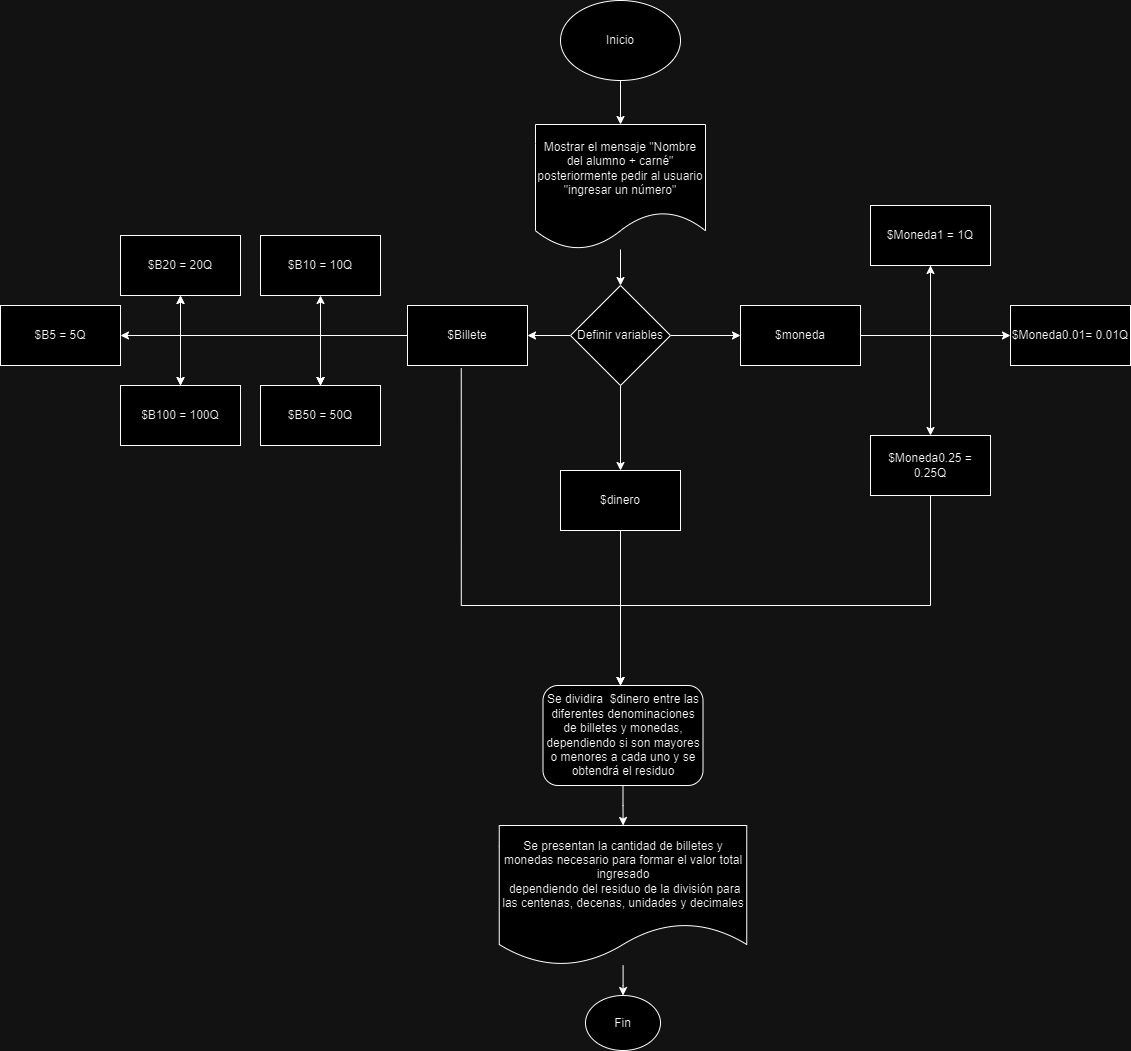

The diagram above was exported from draw.io. Its source (the exported page's mxGraphModel, read from the mxfile embedded in the PNG):
<mxGraphModel dx="2663" dy="542" grid="1" gridSize="10" guides="1" tooltips="1" connect="1" arrows="1" fold="1" page="1" pageScale="1" pageWidth="827" pageHeight="1169" math="0" shadow="0">
  <root>
    <mxCell id="0" />
    <mxCell id="1" parent="0" />
    <mxCell id="hGd8L_7QGQGtplC2ct1N-1" value="" style="edgeStyle=orthogonalEdgeStyle;rounded=0;orthogonalLoop=1;jettySize=auto;html=1;" edge="1" parent="1" source="hGd8L_7QGQGtplC2ct1N-2" target="hGd8L_7QGQGtplC2ct1N-4">
      <mxGeometry relative="1" as="geometry" />
    </mxCell>
    <mxCell id="hGd8L_7QGQGtplC2ct1N-2" value="Inicio" style="ellipse;whiteSpace=wrap;html=1;" vertex="1" parent="1">
      <mxGeometry x="-380" y="115" width="120" height="80" as="geometry" />
    </mxCell>
    <mxCell id="hGd8L_7QGQGtplC2ct1N-3" value="" style="edgeStyle=orthogonalEdgeStyle;rounded=0;orthogonalLoop=1;jettySize=auto;html=1;" edge="1" parent="1" source="hGd8L_7QGQGtplC2ct1N-4" target="hGd8L_7QGQGtplC2ct1N-21">
      <mxGeometry relative="1" as="geometry">
        <mxPoint x="-320" y="410" as="targetPoint" />
      </mxGeometry>
    </mxCell>
    <mxCell id="hGd8L_7QGQGtplC2ct1N-4" value="Mostrar el mensaje &quot;Nombre del alumno + carné&quot; posteriormente pedir al usuario &quot;ingresar un número&quot;" style="shape=document;whiteSpace=wrap;html=1;boundedLbl=1;" vertex="1" parent="1">
      <mxGeometry x="-405" y="239" width="170" height="125" as="geometry" />
    </mxCell>
    <mxCell id="hGd8L_7QGQGtplC2ct1N-5" style="edgeStyle=orthogonalEdgeStyle;rounded=0;orthogonalLoop=1;jettySize=auto;html=1;entryX=1;entryY=0.5;entryDx=0;entryDy=0;exitX=0;exitY=0.5;exitDx=0;exitDy=0;" edge="1" parent="1" source="hGd8L_7QGQGtplC2ct1N-21" target="hGd8L_7QGQGtplC2ct1N-15">
      <mxGeometry relative="1" as="geometry">
        <mxPoint x="-430" y="520" as="targetPoint" />
        <mxPoint x="-380" y="440" as="sourcePoint" />
      </mxGeometry>
    </mxCell>
    <mxCell id="hGd8L_7QGQGtplC2ct1N-6" value="" style="edgeStyle=orthogonalEdgeStyle;rounded=0;orthogonalLoop=1;jettySize=auto;html=1;" edge="1" parent="1" source="hGd8L_7QGQGtplC2ct1N-15" target="hGd8L_7QGQGtplC2ct1N-16">
      <mxGeometry relative="1" as="geometry" />
    </mxCell>
    <mxCell id="hGd8L_7QGQGtplC2ct1N-7" value="" style="edgeStyle=orthogonalEdgeStyle;rounded=0;orthogonalLoop=1;jettySize=auto;html=1;" edge="1" parent="1" source="hGd8L_7QGQGtplC2ct1N-15" target="hGd8L_7QGQGtplC2ct1N-16">
      <mxGeometry relative="1" as="geometry" />
    </mxCell>
    <mxCell id="hGd8L_7QGQGtplC2ct1N-8" value="" style="edgeStyle=orthogonalEdgeStyle;rounded=0;orthogonalLoop=1;jettySize=auto;html=1;" edge="1" parent="1" source="hGd8L_7QGQGtplC2ct1N-15" target="hGd8L_7QGQGtplC2ct1N-17">
      <mxGeometry relative="1" as="geometry" />
    </mxCell>
    <mxCell id="hGd8L_7QGQGtplC2ct1N-9" value="" style="edgeStyle=orthogonalEdgeStyle;rounded=0;orthogonalLoop=1;jettySize=auto;html=1;" edge="1" parent="1" source="hGd8L_7QGQGtplC2ct1N-15" target="hGd8L_7QGQGtplC2ct1N-17">
      <mxGeometry relative="1" as="geometry" />
    </mxCell>
    <mxCell id="hGd8L_7QGQGtplC2ct1N-10" value="" style="edgeStyle=orthogonalEdgeStyle;rounded=0;orthogonalLoop=1;jettySize=auto;html=1;" edge="1" parent="1" source="hGd8L_7QGQGtplC2ct1N-15" target="hGd8L_7QGQGtplC2ct1N-18">
      <mxGeometry relative="1" as="geometry" />
    </mxCell>
    <mxCell id="hGd8L_7QGQGtplC2ct1N-11" value="" style="edgeStyle=orthogonalEdgeStyle;rounded=0;orthogonalLoop=1;jettySize=auto;html=1;" edge="1" parent="1" source="hGd8L_7QGQGtplC2ct1N-15" target="hGd8L_7QGQGtplC2ct1N-18">
      <mxGeometry relative="1" as="geometry" />
    </mxCell>
    <mxCell id="hGd8L_7QGQGtplC2ct1N-12" value="" style="edgeStyle=orthogonalEdgeStyle;rounded=0;orthogonalLoop=1;jettySize=auto;html=1;" edge="1" parent="1" source="hGd8L_7QGQGtplC2ct1N-15" target="hGd8L_7QGQGtplC2ct1N-17">
      <mxGeometry relative="1" as="geometry" />
    </mxCell>
    <mxCell id="hGd8L_7QGQGtplC2ct1N-13" value="" style="edgeStyle=orthogonalEdgeStyle;rounded=0;orthogonalLoop=1;jettySize=auto;html=1;" edge="1" parent="1" source="hGd8L_7QGQGtplC2ct1N-15" target="hGd8L_7QGQGtplC2ct1N-19">
      <mxGeometry relative="1" as="geometry" />
    </mxCell>
    <mxCell id="hGd8L_7QGQGtplC2ct1N-14" value="" style="edgeStyle=orthogonalEdgeStyle;rounded=0;orthogonalLoop=1;jettySize=auto;html=1;" edge="1" parent="1" source="hGd8L_7QGQGtplC2ct1N-15" target="hGd8L_7QGQGtplC2ct1N-20">
      <mxGeometry relative="1" as="geometry" />
    </mxCell>
    <mxCell id="hGd8L_7QGQGtplC2ct1N-39" style="edgeStyle=orthogonalEdgeStyle;rounded=0;orthogonalLoop=1;jettySize=auto;html=1;exitX=0.448;exitY=1.047;exitDx=0;exitDy=0;exitPerimeter=0;entryX=0.5;entryY=0;entryDx=0;entryDy=0;" edge="1" parent="1" source="hGd8L_7QGQGtplC2ct1N-15">
      <mxGeometry relative="1" as="geometry">
        <mxPoint x="-320" y="800" as="targetPoint" />
        <Array as="points">
          <mxPoint x="-479" y="720" />
          <mxPoint x="-320" y="720" />
        </Array>
      </mxGeometry>
    </mxCell>
    <mxCell id="hGd8L_7QGQGtplC2ct1N-15" value="$Billete" style="rounded=0;whiteSpace=wrap;html=1;" vertex="1" parent="1">
      <mxGeometry x="-533" y="420" width="120" height="60" as="geometry" />
    </mxCell>
    <mxCell id="hGd8L_7QGQGtplC2ct1N-16" value="$B100 = 100Q" style="rounded=0;whiteSpace=wrap;html=1;" vertex="1" parent="1">
      <mxGeometry x="-820" y="500" width="120" height="60" as="geometry" />
    </mxCell>
    <mxCell id="hGd8L_7QGQGtplC2ct1N-17" value="$B50 = 50Q" style="rounded=0;whiteSpace=wrap;html=1;" vertex="1" parent="1">
      <mxGeometry x="-680" y="500" width="120" height="60" as="geometry" />
    </mxCell>
    <mxCell id="hGd8L_7QGQGtplC2ct1N-18" value="$B20 = 20Q" style="rounded=0;whiteSpace=wrap;html=1;" vertex="1" parent="1">
      <mxGeometry x="-820" y="350" width="120" height="60" as="geometry" />
    </mxCell>
    <mxCell id="hGd8L_7QGQGtplC2ct1N-19" value="$B10 = 10Q" style="rounded=0;whiteSpace=wrap;html=1;" vertex="1" parent="1">
      <mxGeometry x="-680" y="350" width="120" height="60" as="geometry" />
    </mxCell>
    <mxCell id="hGd8L_7QGQGtplC2ct1N-20" value="$B5 = 5Q" style="rounded=0;whiteSpace=wrap;html=1;" vertex="1" parent="1">
      <mxGeometry x="-940" y="420" width="120" height="60" as="geometry" />
    </mxCell>
    <mxCell id="hGd8L_7QGQGtplC2ct1N-23" value="" style="edgeStyle=orthogonalEdgeStyle;rounded=0;orthogonalLoop=1;jettySize=auto;html=1;" edge="1" parent="1" source="hGd8L_7QGQGtplC2ct1N-21" target="hGd8L_7QGQGtplC2ct1N-22">
      <mxGeometry relative="1" as="geometry" />
    </mxCell>
    <mxCell id="hGd8L_7QGQGtplC2ct1N-25" value="" style="edgeStyle=orthogonalEdgeStyle;rounded=0;orthogonalLoop=1;jettySize=auto;html=1;" edge="1" parent="1" source="hGd8L_7QGQGtplC2ct1N-21" target="hGd8L_7QGQGtplC2ct1N-24">
      <mxGeometry relative="1" as="geometry" />
    </mxCell>
    <mxCell id="hGd8L_7QGQGtplC2ct1N-21" value="Definir variables" style="rhombus;whiteSpace=wrap;html=1;" vertex="1" parent="1">
      <mxGeometry x="-370" y="400" width="100" height="100" as="geometry" />
    </mxCell>
    <mxCell id="hGd8L_7QGQGtplC2ct1N-40" style="edgeStyle=orthogonalEdgeStyle;rounded=0;orthogonalLoop=1;jettySize=auto;html=1;" edge="1" parent="1" source="hGd8L_7QGQGtplC2ct1N-22">
      <mxGeometry relative="1" as="geometry">
        <mxPoint x="-320" y="800" as="targetPoint" />
      </mxGeometry>
    </mxCell>
    <mxCell id="hGd8L_7QGQGtplC2ct1N-22" value="$dinero" style="whiteSpace=wrap;html=1;" vertex="1" parent="1">
      <mxGeometry x="-380" y="585" width="120" height="60" as="geometry" />
    </mxCell>
    <mxCell id="hGd8L_7QGQGtplC2ct1N-27" value="" style="edgeStyle=orthogonalEdgeStyle;rounded=0;orthogonalLoop=1;jettySize=auto;html=1;" edge="1" parent="1" source="hGd8L_7QGQGtplC2ct1N-24" target="hGd8L_7QGQGtplC2ct1N-26">
      <mxGeometry relative="1" as="geometry" />
    </mxCell>
    <mxCell id="hGd8L_7QGQGtplC2ct1N-30" style="edgeStyle=orthogonalEdgeStyle;rounded=0;orthogonalLoop=1;jettySize=auto;html=1;" edge="1" parent="1" source="hGd8L_7QGQGtplC2ct1N-24" target="hGd8L_7QGQGtplC2ct1N-31">
      <mxGeometry relative="1" as="geometry">
        <mxPoint x="90" y="450" as="targetPoint" />
      </mxGeometry>
    </mxCell>
    <mxCell id="hGd8L_7QGQGtplC2ct1N-24" value="$moneda" style="whiteSpace=wrap;html=1;" vertex="1" parent="1">
      <mxGeometry x="-200" y="420" width="120" height="60" as="geometry" />
    </mxCell>
    <mxCell id="hGd8L_7QGQGtplC2ct1N-29" value="" style="edgeStyle=orthogonalEdgeStyle;rounded=0;orthogonalLoop=1;jettySize=auto;html=1;" edge="1" parent="1" source="hGd8L_7QGQGtplC2ct1N-26" target="hGd8L_7QGQGtplC2ct1N-28">
      <mxGeometry relative="1" as="geometry" />
    </mxCell>
    <mxCell id="hGd8L_7QGQGtplC2ct1N-26" value="$Moneda1 = 1Q" style="whiteSpace=wrap;html=1;" vertex="1" parent="1">
      <mxGeometry x="-70" y="320" width="120" height="60" as="geometry" />
    </mxCell>
    <mxCell id="hGd8L_7QGQGtplC2ct1N-41" style="edgeStyle=orthogonalEdgeStyle;rounded=0;orthogonalLoop=1;jettySize=auto;html=1;" edge="1" parent="1" source="hGd8L_7QGQGtplC2ct1N-28">
      <mxGeometry relative="1" as="geometry">
        <mxPoint x="-320" y="800" as="targetPoint" />
        <Array as="points">
          <mxPoint x="-10" y="720" />
          <mxPoint x="-320" y="720" />
        </Array>
      </mxGeometry>
    </mxCell>
    <mxCell id="hGd8L_7QGQGtplC2ct1N-28" value="$Moneda0.25 = 0.25Q" style="whiteSpace=wrap;html=1;" vertex="1" parent="1">
      <mxGeometry x="-70" y="550" width="120" height="60" as="geometry" />
    </mxCell>
    <mxCell id="hGd8L_7QGQGtplC2ct1N-31" value="$Moneda0.01= 0.01Q" style="rounded=0;whiteSpace=wrap;html=1;" vertex="1" parent="1">
      <mxGeometry x="70" y="420" width="120" height="60" as="geometry" />
    </mxCell>
    <mxCell id="hGd8L_7QGQGtplC2ct1N-44" value="" style="edgeStyle=orthogonalEdgeStyle;rounded=0;orthogonalLoop=1;jettySize=auto;html=1;" edge="1" parent="1" source="hGd8L_7QGQGtplC2ct1N-42" target="hGd8L_7QGQGtplC2ct1N-43">
      <mxGeometry relative="1" as="geometry" />
    </mxCell>
    <mxCell id="hGd8L_7QGQGtplC2ct1N-42" value="Se dividira&amp;nbsp; $dinero entre las diferentes denominaciones de billetes y monedas, dependiendo si son mayores o menores a cada uno y se obtendrá el residuo" style="rounded=1;whiteSpace=wrap;html=1;" vertex="1" parent="1">
      <mxGeometry x="-397.5" y="800" width="160" height="100" as="geometry" />
    </mxCell>
    <mxCell id="hGd8L_7QGQGtplC2ct1N-46" value="" style="edgeStyle=orthogonalEdgeStyle;rounded=0;orthogonalLoop=1;jettySize=auto;html=1;" edge="1" parent="1" source="hGd8L_7QGQGtplC2ct1N-43" target="hGd8L_7QGQGtplC2ct1N-45">
      <mxGeometry relative="1" as="geometry" />
    </mxCell>
    <mxCell id="hGd8L_7QGQGtplC2ct1N-43" value="Se presentan la cantidad de billetes y monedas necesario para formar el valor total ingresado&lt;br&gt;&amp;nbsp;dependiendo del residuo de la división para las centenas, decenas, unidades y decimales" style="shape=document;whiteSpace=wrap;html=1;boundedLbl=1;rounded=1;" vertex="1" parent="1">
      <mxGeometry x="-441.25" y="940" width="247.5" height="140" as="geometry" />
    </mxCell>
    <mxCell id="hGd8L_7QGQGtplC2ct1N-45" value="Fin" style="ellipse;whiteSpace=wrap;html=1;rounded=1;" vertex="1" parent="1">
      <mxGeometry x="-355" y="1110" width="75" height="55" as="geometry" />
    </mxCell>
  </root>
</mxGraphModel>